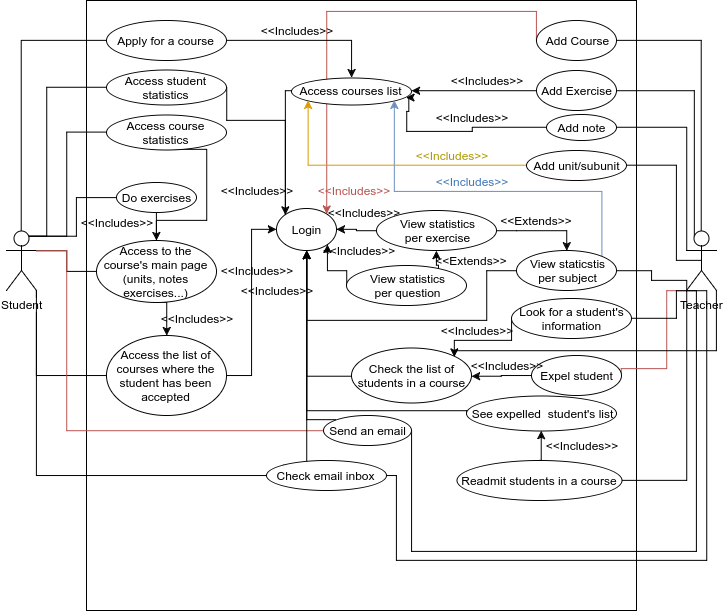

The diagram above was exported from draw.io. Its source (the exported page's mxGraphModel, read from the mxfile embedded in the PNG):
<mxGraphModel dx="557" dy="1376" grid="1" gridSize="10" guides="1" tooltips="1" connect="1" arrows="0" fold="1" page="1" pageScale="1" pageWidth="850" pageHeight="1100" background="#ffffff" math="0" shadow="0">
  <root>
    <mxCell id="0" />
    <mxCell id="1" parent="0" />
    <mxCell id="2" value="" style="whiteSpace=wrap;html=1;strokeColor=#000000;" parent="1" vertex="1">
      <mxGeometry x="160" y="-20" width="550" height="610" as="geometry" />
    </mxCell>
    <mxCell id="77" style="edgeStyle=orthogonalEdgeStyle;rounded=0;html=1;exitX=0.5;exitY=0;exitPerimeter=0;entryX=0;entryY=0.5;jettySize=auto;orthogonalLoop=1;strokeColor=#000000;endArrow=none;endFill=0;" parent="1" source="3" target="51" edge="1">
      <mxGeometry relative="1" as="geometry" />
    </mxCell>
    <mxCell id="78" style="edgeStyle=orthogonalEdgeStyle;rounded=0;html=1;exitX=0.75;exitY=0.1;exitPerimeter=0;entryX=0;entryY=0.5;endArrow=none;endFill=0;jettySize=auto;orthogonalLoop=1;strokeColor=#000000;" parent="1" source="3" target="54" edge="1">
      <mxGeometry relative="1" as="geometry" />
    </mxCell>
    <mxCell id="109" style="edgeStyle=orthogonalEdgeStyle;rounded=0;html=1;exitX=1;exitY=0.3333333333333333;exitPerimeter=0;entryX=0;entryY=0.5;endArrow=none;endFill=0;jettySize=auto;orthogonalLoop=1;strokeColor=#000000;" parent="1" source="3" target="56" edge="1">
      <mxGeometry relative="1" as="geometry" />
    </mxCell>
    <mxCell id="110" style="edgeStyle=orthogonalEdgeStyle;rounded=0;html=1;exitX=1;exitY=1;exitPerimeter=0;entryX=0;entryY=0.5;endArrow=none;endFill=0;jettySize=auto;orthogonalLoop=1;strokeColor=#000000;" parent="1" source="3" target="55" edge="1">
      <mxGeometry relative="1" as="geometry" />
    </mxCell>
    <mxCell id="115" style="edgeStyle=orthogonalEdgeStyle;rounded=0;html=1;exitX=0.75;exitY=0.1;exitPerimeter=0;entryX=0;entryY=0.5;endArrow=none;endFill=0;jettySize=auto;orthogonalLoop=1;strokeColor=#000000;" edge="1" parent="1" source="3" target="111">
      <mxGeometry relative="1" as="geometry">
        <Array as="points">
          <mxPoint x="120" y="216" />
          <mxPoint x="120" y="67" />
        </Array>
      </mxGeometry>
    </mxCell>
    <mxCell id="116" style="edgeStyle=orthogonalEdgeStyle;rounded=0;html=1;exitX=0.75;exitY=0.1;exitPerimeter=0;entryX=0;entryY=0.5;endArrow=none;endFill=0;jettySize=auto;orthogonalLoop=1;strokeColor=#000000;" edge="1" parent="1" source="3" target="113">
      <mxGeometry relative="1" as="geometry">
        <Array as="points">
          <mxPoint x="140" y="216" />
          <mxPoint x="140" y="112" />
        </Array>
      </mxGeometry>
    </mxCell>
    <mxCell id="3" value="Student" style="shape=umlActor;verticalLabelPosition=bottom;labelBackgroundColor=#ffffff;verticalAlign=top;html=1;" parent="1" vertex="1">
      <mxGeometry x="80" y="210" width="30" height="60" as="geometry" />
    </mxCell>
    <mxCell id="81" style="edgeStyle=orthogonalEdgeStyle;rounded=0;html=1;exitX=0.5;exitY=0;exitPerimeter=0;entryX=1;entryY=0.5;endArrow=none;endFill=0;jettySize=auto;orthogonalLoop=1;strokeColor=#000000;" parent="1" source="5" target="11" edge="1">
      <mxGeometry relative="1" as="geometry">
        <Array as="points">
          <mxPoint x="775" y="20" />
        </Array>
      </mxGeometry>
    </mxCell>
    <mxCell id="82" style="edgeStyle=orthogonalEdgeStyle;rounded=0;html=1;exitX=0.25;exitY=0.1;exitPerimeter=0;entryX=1;entryY=0.5;endArrow=none;endFill=0;jettySize=auto;orthogonalLoop=1;strokeColor=#000000;" parent="1" source="5" target="13" edge="1">
      <mxGeometry relative="1" as="geometry">
        <Array as="points">
          <mxPoint x="767" y="71" />
        </Array>
      </mxGeometry>
    </mxCell>
    <mxCell id="83" style="edgeStyle=orthogonalEdgeStyle;rounded=0;html=1;exitX=0;exitY=0.3333333333333333;exitPerimeter=0;entryX=1;entryY=0.5;endArrow=none;endFill=0;jettySize=auto;orthogonalLoop=1;strokeColor=#000000;" parent="1" source="5" target="34" edge="1">
      <mxGeometry relative="1" as="geometry">
        <Array as="points">
          <mxPoint x="760" y="107" />
        </Array>
      </mxGeometry>
    </mxCell>
    <mxCell id="84" style="edgeStyle=orthogonalEdgeStyle;rounded=0;html=1;exitX=0.5;exitY=0.5;exitPerimeter=0;entryX=1;entryY=0.5;endArrow=none;endFill=0;jettySize=auto;orthogonalLoop=1;strokeColor=#000000;" parent="1" source="5" target="39" edge="1">
      <mxGeometry relative="1" as="geometry">
        <Array as="points">
          <mxPoint x="750" y="240" />
          <mxPoint x="750" y="145" />
        </Array>
      </mxGeometry>
    </mxCell>
    <mxCell id="85" style="edgeStyle=orthogonalEdgeStyle;rounded=0;html=1;exitX=0;exitY=1;exitPerimeter=0;entryX=1;entryY=0.5;endArrow=none;endFill=0;jettySize=auto;orthogonalLoop=1;strokeColor=#000000;" parent="1" source="5" target="25" edge="1">
      <mxGeometry relative="1" as="geometry">
        <Array as="points">
          <mxPoint x="760" y="260" />
          <mxPoint x="725" y="260" />
          <mxPoint x="725" y="251" />
        </Array>
      </mxGeometry>
    </mxCell>
    <mxCell id="5" value="Teacher" style="shape=umlActor;verticalLabelPosition=bottom;labelBackgroundColor=#ffffff;verticalAlign=top;html=1;" parent="1" vertex="1">
      <mxGeometry x="760" y="210" width="30" height="60" as="geometry" />
    </mxCell>
    <mxCell id="68" style="edgeStyle=orthogonalEdgeStyle;rounded=0;html=1;exitX=0;exitY=0.5;jettySize=auto;orthogonalLoop=1;fillColor=#f8cecc;strokeColor=#b85450;" parent="1" source="11" target="63" edge="1">
      <mxGeometry relative="1" as="geometry">
        <Array as="points">
          <mxPoint x="610" y="-9" />
          <mxPoint x="400" y="-9" />
        </Array>
      </mxGeometry>
    </mxCell>
    <mxCell id="11" value="Add Course" style="ellipse;whiteSpace=wrap;html=1;" parent="1" vertex="1">
      <mxGeometry x="610" width="80" height="40" as="geometry" />
    </mxCell>
    <mxCell id="23" style="edgeStyle=orthogonalEdgeStyle;rounded=0;html=1;exitX=0;exitY=0.5;entryX=1;entryY=0.5;jettySize=auto;orthogonalLoop=1;" parent="1" source="13" target="22" edge="1">
      <mxGeometry relative="1" as="geometry" />
    </mxCell>
    <mxCell id="13" value="Add Exercise" style="ellipse;whiteSpace=wrap;html=1;" parent="1" vertex="1">
      <mxGeometry x="610" y="50" width="80" height="40" as="geometry" />
    </mxCell>
    <mxCell id="16" style="edgeStyle=orthogonalEdgeStyle;rounded=0;html=1;exitX=0;exitY=0.5;entryX=1;entryY=0.5;jettySize=auto;orthogonalLoop=1;" parent="1" source="14" target="15" edge="1">
      <mxGeometry relative="1" as="geometry" />
    </mxCell>
    <mxCell id="88" style="edgeStyle=orthogonalEdgeStyle;rounded=0;html=1;exitX=1;exitY=0.5;endArrow=none;endFill=0;jettySize=auto;orthogonalLoop=1;strokeColor=#b85450;fillColor=#f8cecc;" parent="1" source="14" edge="1">
      <mxGeometry relative="1" as="geometry">
        <mxPoint x="759.9999999999998" y="270" as="targetPoint" />
        <Array as="points">
          <mxPoint x="740" y="348" />
          <mxPoint x="740" y="271" />
        </Array>
      </mxGeometry>
    </mxCell>
    <mxCell id="14" value="Expel student" style="ellipse;whiteSpace=wrap;html=1;" parent="1" vertex="1">
      <mxGeometry x="605" y="335" width="90" height="40" as="geometry" />
    </mxCell>
    <mxCell id="69" style="edgeStyle=orthogonalEdgeStyle;rounded=0;html=1;exitX=0;exitY=0.5;entryX=0.5;entryY=1;jettySize=auto;orthogonalLoop=1;" parent="1" source="15" target="63" edge="1">
      <mxGeometry relative="1" as="geometry" />
    </mxCell>
    <mxCell id="117" style="edgeStyle=orthogonalEdgeStyle;rounded=0;html=1;exitX=1;exitY=0;entryX=1;entryY=1;entryPerimeter=0;endArrow=none;endFill=0;jettySize=auto;orthogonalLoop=1;strokeColor=#000000;" edge="1" parent="1" source="15" target="5">
      <mxGeometry relative="1" as="geometry">
        <Array as="points">
          <mxPoint x="528" y="330" />
          <mxPoint x="790" y="330" />
        </Array>
      </mxGeometry>
    </mxCell>
    <mxCell id="15" value="Check the list of students in a course" style="ellipse;whiteSpace=wrap;html=1;" parent="1" vertex="1">
      <mxGeometry x="425" y="328" width="120" height="55" as="geometry" />
    </mxCell>
    <mxCell id="17" value="&amp;lt;&amp;lt;Includes&amp;gt;&amp;gt;" style="text;html=1;strokeColor=none;fillColor=none;align=center;verticalAlign=middle;whiteSpace=wrap;" parent="1" vertex="1">
      <mxGeometry x="560" y="335" width="40" height="20" as="geometry" />
    </mxCell>
    <mxCell id="19" style="edgeStyle=orthogonalEdgeStyle;rounded=0;html=1;exitX=0;exitY=0.5;entryX=1;entryY=0;jettySize=auto;orthogonalLoop=1;" parent="1" source="18" target="15" edge="1">
      <mxGeometry relative="1" as="geometry">
        <Array as="points">
          <mxPoint x="585" y="320" />
          <mxPoint x="528" y="320" />
        </Array>
      </mxGeometry>
    </mxCell>
    <mxCell id="87" style="edgeStyle=orthogonalEdgeStyle;rounded=0;html=1;exitX=1;exitY=0.5;entryX=0;entryY=1;entryPerimeter=0;endArrow=none;endFill=0;jettySize=auto;orthogonalLoop=1;strokeColor=#000000;" parent="1" source="18" target="5" edge="1">
      <mxGeometry relative="1" as="geometry">
        <Array as="points">
          <mxPoint x="750" y="298" />
          <mxPoint x="750" y="271" />
        </Array>
      </mxGeometry>
    </mxCell>
    <mxCell id="18" value="Look for a student's&lt;div&gt;information&lt;/div&gt;" style="ellipse;whiteSpace=wrap;html=1;" parent="1" vertex="1">
      <mxGeometry x="585" y="278" width="120" height="40" as="geometry" />
    </mxCell>
    <mxCell id="20" value="&amp;lt;&amp;lt;Includes&amp;gt;&amp;gt;" style="text;html=1;strokeColor=none;fillColor=none;align=center;verticalAlign=middle;whiteSpace=wrap;" parent="1" vertex="1">
      <mxGeometry x="530" y="300" width="40" height="20" as="geometry" />
    </mxCell>
    <mxCell id="64" style="edgeStyle=orthogonalEdgeStyle;rounded=0;html=1;exitX=0;exitY=0.5;entryX=0;entryY=0;jettySize=auto;orthogonalLoop=1;" parent="1" source="22" target="63" edge="1">
      <mxGeometry relative="1" as="geometry">
        <Array as="points">
          <mxPoint x="359" y="71" />
        </Array>
      </mxGeometry>
    </mxCell>
    <mxCell id="22" value="Access courses list" style="ellipse;whiteSpace=wrap;html=1;" parent="1" vertex="1">
      <mxGeometry x="365" y="57" width="120" height="27" as="geometry" />
    </mxCell>
    <mxCell id="24" value="&amp;lt;&amp;lt;Includes&amp;gt;&amp;gt;" style="text;html=1;strokeColor=none;fillColor=none;align=center;verticalAlign=middle;whiteSpace=wrap;" parent="1" vertex="1">
      <mxGeometry x="540" y="50" width="40" height="20" as="geometry" />
    </mxCell>
    <mxCell id="99" style="edgeStyle=orthogonalEdgeStyle;rounded=0;html=1;exitX=1;exitY=0;entryX=1;entryY=1;endArrow=classic;endFill=1;jettySize=auto;orthogonalLoop=1;strokeColor=#6c8ebf;fillColor=#dae8fc;" parent="1" source="25" target="22" edge="1">
      <mxGeometry relative="1" as="geometry">
        <Array as="points">
          <mxPoint x="675" y="171" />
          <mxPoint x="468" y="171" />
        </Array>
      </mxGeometry>
    </mxCell>
    <mxCell id="108" style="edgeStyle=orthogonalEdgeStyle;rounded=0;html=1;exitX=0;exitY=0.5;entryX=0.5;entryY=1;endArrow=classic;endFill=1;jettySize=auto;orthogonalLoop=1;strokeColor=#000000;" parent="1" source="25" target="63" edge="1">
      <mxGeometry relative="1" as="geometry">
        <Array as="points">
          <mxPoint x="560" y="250" />
          <mxPoint x="560" y="300" />
          <mxPoint x="380" y="300" />
        </Array>
      </mxGeometry>
    </mxCell>
    <mxCell id="25" value="View staticstis&lt;div&gt;per subject&lt;/div&gt;" style="ellipse;whiteSpace=wrap;html=1;" parent="1" vertex="1">
      <mxGeometry x="590" y="230" width="100" height="40" as="geometry" />
    </mxCell>
    <mxCell id="30" style="edgeStyle=orthogonalEdgeStyle;rounded=0;html=1;exitX=1;exitY=0.5;entryX=0.5;entryY=0;jettySize=auto;orthogonalLoop=1;" parent="1" source="26" target="25" edge="1">
      <mxGeometry relative="1" as="geometry" />
    </mxCell>
    <mxCell id="66" style="edgeStyle=orthogonalEdgeStyle;rounded=0;html=1;exitX=0;exitY=0.5;entryX=1;entryY=0.5;jettySize=auto;orthogonalLoop=1;" parent="1" source="26" target="63" edge="1">
      <mxGeometry relative="1" as="geometry" />
    </mxCell>
    <mxCell id="26" value="View statistics&lt;div&gt;per exercise&lt;/div&gt;" style="ellipse;whiteSpace=wrap;html=1;" parent="1" vertex="1">
      <mxGeometry x="450" y="190" width="120" height="40" as="geometry" />
    </mxCell>
    <mxCell id="70" style="edgeStyle=orthogonalEdgeStyle;rounded=0;html=1;exitX=0;exitY=0.5;entryX=1;entryY=1;jettySize=auto;orthogonalLoop=1;" parent="1" source="29" target="63" edge="1">
      <mxGeometry relative="1" as="geometry">
        <Array as="points">
          <mxPoint x="420" y="250" />
          <mxPoint x="401" y="250" />
        </Array>
      </mxGeometry>
    </mxCell>
    <mxCell id="106" style="edgeStyle=orthogonalEdgeStyle;rounded=0;html=1;exitX=0.765;exitY=0.085;entryX=0.5;entryY=1;endArrow=classic;endFill=1;jettySize=auto;orthogonalLoop=1;strokeColor=#000000;exitPerimeter=0;" parent="1" source="29" target="26" edge="1">
      <mxGeometry relative="1" as="geometry">
        <Array as="points">
          <mxPoint x="512" y="245" />
          <mxPoint x="510" y="245" />
        </Array>
      </mxGeometry>
    </mxCell>
    <mxCell id="29" value="View statistics&lt;div&gt;per question&lt;/div&gt;" style="ellipse;whiteSpace=wrap;html=1;" parent="1" vertex="1">
      <mxGeometry x="420" y="245" width="120" height="40" as="geometry" />
    </mxCell>
    <mxCell id="32" value="&amp;lt;&amp;lt;Extends&amp;gt;&amp;gt;" style="text;html=1;strokeColor=none;fillColor=none;align=center;verticalAlign=middle;whiteSpace=wrap;" parent="1" vertex="1">
      <mxGeometry x="590" y="190" width="40" height="20" as="geometry" />
    </mxCell>
    <mxCell id="33" value="&amp;lt;&amp;lt;Extends&amp;gt;&amp;gt;" style="text;html=1;strokeColor=none;fillColor=none;align=center;verticalAlign=middle;whiteSpace=wrap;" parent="1" vertex="1">
      <mxGeometry x="525" y="230" width="40" height="20" as="geometry" />
    </mxCell>
    <mxCell id="105" style="edgeStyle=orthogonalEdgeStyle;rounded=0;html=1;exitX=0;exitY=0.5;endArrow=classic;endFill=1;jettySize=auto;orthogonalLoop=1;strokeColor=#000000;entryX=0.953;entryY=0.733;entryPerimeter=0;" parent="1" source="34" target="22" edge="1">
      <mxGeometry relative="1" as="geometry">
        <mxPoint x="470" y="90" as="targetPoint" />
        <Array as="points">
          <mxPoint x="546" y="107" />
          <mxPoint x="546" y="111" />
          <mxPoint x="480" y="111" />
          <mxPoint x="480" y="91" />
          <mxPoint x="482" y="91" />
          <mxPoint x="482" y="77" />
        </Array>
      </mxGeometry>
    </mxCell>
    <mxCell id="34" value="Add note" style="ellipse;whiteSpace=wrap;html=1;" parent="1" vertex="1">
      <mxGeometry x="620" y="94" width="70" height="26" as="geometry" />
    </mxCell>
    <mxCell id="36" value="&amp;lt;&amp;lt;Includes&amp;gt;&amp;gt;" style="text;html=1;strokeColor=none;fillColor=none;align=center;verticalAlign=middle;whiteSpace=wrap;" parent="1" vertex="1">
      <mxGeometry x="525" y="87" width="40" height="20" as="geometry" />
    </mxCell>
    <mxCell id="40" style="edgeStyle=orthogonalEdgeStyle;rounded=0;html=1;exitX=0;exitY=0.5;entryX=0;entryY=1;jettySize=auto;orthogonalLoop=1;fillColor=#ffcd28;strokeColor=#d79b00;gradientColor=#ffa500;" parent="1" source="39" target="22" edge="1">
      <mxGeometry relative="1" as="geometry" />
    </mxCell>
    <mxCell id="39" value="Add unit/subunit" style="ellipse;whiteSpace=wrap;html=1;" parent="1" vertex="1">
      <mxGeometry x="600" y="130" width="100" height="30" as="geometry" />
    </mxCell>
    <mxCell id="41" value="&lt;font color=&quot;#ad9c00&quot;&gt;&amp;lt;&amp;lt;Includes&amp;gt;&amp;gt;&lt;/font&gt;" style="text;html=1;strokeColor=none;fillColor=none;align=center;verticalAlign=middle;whiteSpace=wrap;" parent="1" vertex="1">
      <mxGeometry x="505" y="125" width="40" height="20" as="geometry" />
    </mxCell>
    <mxCell id="73" style="edgeStyle=orthogonalEdgeStyle;rounded=0;html=1;exitX=0;exitY=0;entryX=0.5;entryY=1;jettySize=auto;orthogonalLoop=1;" parent="1" source="42" target="63" edge="1">
      <mxGeometry relative="1" as="geometry">
        <Array as="points">
          <mxPoint x="380" y="400" />
        </Array>
      </mxGeometry>
    </mxCell>
    <mxCell id="91" style="edgeStyle=orthogonalEdgeStyle;rounded=0;html=1;exitX=0;exitY=0.5;entryX=1;entryY=0.3333333333333333;entryPerimeter=0;endArrow=none;endFill=0;jettySize=auto;orthogonalLoop=1;strokeColor=#b85450;fillColor=#f8cecc;" parent="1" source="42" target="3" edge="1">
      <mxGeometry relative="1" as="geometry">
        <Array as="points">
          <mxPoint x="140" y="411" />
          <mxPoint x="140" y="231" />
        </Array>
      </mxGeometry>
    </mxCell>
    <mxCell id="93" style="edgeStyle=orthogonalEdgeStyle;rounded=0;html=1;exitX=1;exitY=0.5;endArrow=none;endFill=0;jettySize=auto;orthogonalLoop=1;strokeColor=#000000;" parent="1" source="42" edge="1">
      <mxGeometry relative="1" as="geometry">
        <mxPoint x="759.9999999999998" y="270" as="targetPoint" />
        <Array as="points">
          <mxPoint x="485" y="531" />
          <mxPoint x="770" y="531" />
          <mxPoint x="770" y="271" />
        </Array>
      </mxGeometry>
    </mxCell>
    <mxCell id="42" value="Send an email" style="ellipse;whiteSpace=wrap;html=1;" parent="1" vertex="1">
      <mxGeometry x="397" y="395" width="88" height="30" as="geometry" />
    </mxCell>
    <mxCell id="74" style="edgeStyle=orthogonalEdgeStyle;rounded=0;html=1;exitX=1;exitY=1;entryX=0.5;entryY=1;jettySize=auto;orthogonalLoop=1;" parent="1" source="45" target="63" edge="1">
      <mxGeometry relative="1" as="geometry">
        <Array as="points">
          <mxPoint x="380" y="445" />
        </Array>
      </mxGeometry>
    </mxCell>
    <mxCell id="90" style="edgeStyle=orthogonalEdgeStyle;rounded=0;html=1;exitX=1;exitY=0.5;entryX=1;entryY=1;entryPerimeter=0;endArrow=none;endFill=0;jettySize=auto;orthogonalLoop=1;strokeColor=#000000;" parent="1" source="45" target="3" edge="1">
      <mxGeometry relative="1" as="geometry" />
    </mxCell>
    <mxCell id="92" style="edgeStyle=orthogonalEdgeStyle;rounded=0;html=1;exitX=0;exitY=0.5;entryX=0;entryY=1;entryPerimeter=0;endArrow=none;endFill=0;jettySize=auto;orthogonalLoop=1;strokeColor=#000000;" parent="1" source="45" target="5" edge="1">
      <mxGeometry relative="1" as="geometry">
        <Array as="points">
          <mxPoint x="470" y="455" />
          <mxPoint x="470" y="540" />
          <mxPoint x="780" y="540" />
          <mxPoint x="780" y="271" />
        </Array>
      </mxGeometry>
    </mxCell>
    <mxCell id="45" value="Check email inbox" style="ellipse;whiteSpace=wrap;html=1;direction=west;" parent="1" vertex="1">
      <mxGeometry x="340" y="440" width="120" height="30" as="geometry" />
    </mxCell>
    <mxCell id="71" style="edgeStyle=orthogonalEdgeStyle;rounded=0;html=1;exitX=0;exitY=0.5;entryX=0.5;entryY=1;jettySize=auto;orthogonalLoop=1;" parent="1" source="47" target="63" edge="1">
      <mxGeometry relative="1" as="geometry">
        <Array as="points">
          <mxPoint x="540" y="390" />
          <mxPoint x="380" y="390" />
        </Array>
      </mxGeometry>
    </mxCell>
    <mxCell id="47" value="See expelled &amp;nbsp;student's list" style="ellipse;whiteSpace=wrap;html=1;strokeColor=#000000;" parent="1" vertex="1">
      <mxGeometry x="540" y="375" width="150" height="35" as="geometry" />
    </mxCell>
    <mxCell id="49" style="edgeStyle=orthogonalEdgeStyle;rounded=0;html=1;exitX=0.5;exitY=0;entryX=0.5;entryY=1;jettySize=auto;orthogonalLoop=1;" parent="1" source="48" target="47" edge="1">
      <mxGeometry relative="1" as="geometry" />
    </mxCell>
    <mxCell id="89" style="edgeStyle=orthogonalEdgeStyle;rounded=0;html=1;exitX=1;exitY=0.5;endArrow=none;endFill=0;jettySize=auto;orthogonalLoop=1;strokeColor=#000000;" parent="1" source="48" edge="1">
      <mxGeometry relative="1" as="geometry">
        <mxPoint x="759.9999999999998" y="270" as="targetPoint" />
        <Array as="points">
          <mxPoint x="760" y="460" />
        </Array>
      </mxGeometry>
    </mxCell>
    <mxCell id="48" value="Readmit students in a course" style="ellipse;whiteSpace=wrap;html=1;strokeColor=#000000;" parent="1" vertex="1">
      <mxGeometry x="530" y="440" width="165" height="40" as="geometry" />
    </mxCell>
    <mxCell id="50" value="&amp;lt;&amp;lt;Includes&amp;gt;&amp;gt;" style="text;html=1;strokeColor=none;fillColor=none;align=center;verticalAlign=middle;whiteSpace=wrap;" parent="1" vertex="1">
      <mxGeometry x="635" y="415" width="40" height="20" as="geometry" />
    </mxCell>
    <mxCell id="52" style="edgeStyle=orthogonalEdgeStyle;rounded=0;html=1;exitX=1;exitY=0.5;entryX=0.5;entryY=0;jettySize=auto;orthogonalLoop=1;" parent="1" source="51" target="22" edge="1">
      <mxGeometry relative="1" as="geometry" />
    </mxCell>
    <mxCell id="51" value="Apply for a course" style="ellipse;whiteSpace=wrap;html=1;strokeColor=#000000;" parent="1" vertex="1">
      <mxGeometry x="180" width="120" height="40" as="geometry" />
    </mxCell>
    <mxCell id="53" value="&amp;lt;&amp;lt;Includes&amp;gt;&amp;gt;" style="text;html=1;strokeColor=none;fillColor=none;align=center;verticalAlign=middle;whiteSpace=wrap;" parent="1" vertex="1">
      <mxGeometry x="350" width="40" height="20" as="geometry" />
    </mxCell>
    <mxCell id="57" style="edgeStyle=orthogonalEdgeStyle;rounded=0;html=1;exitX=0.5;exitY=1;jettySize=auto;orthogonalLoop=1;" parent="1" source="54" target="56" edge="1">
      <mxGeometry relative="1" as="geometry" />
    </mxCell>
    <mxCell id="54" value="Do exercises" style="ellipse;whiteSpace=wrap;html=1;strokeColor=#000000;" parent="1" vertex="1">
      <mxGeometry x="190" y="162" width="80" height="30" as="geometry" />
    </mxCell>
    <mxCell id="65" style="edgeStyle=orthogonalEdgeStyle;rounded=0;html=1;exitX=1;exitY=0.5;entryX=0;entryY=0.5;jettySize=auto;orthogonalLoop=1;" parent="1" source="55" target="63" edge="1">
      <mxGeometry relative="1" as="geometry" />
    </mxCell>
    <mxCell id="55" value="Access the list of courses where the student has been accepted" style="ellipse;whiteSpace=wrap;html=1;strokeColor=#000000;" parent="1" vertex="1">
      <mxGeometry x="180" y="315" width="120" height="80" as="geometry" />
    </mxCell>
    <mxCell id="58" style="edgeStyle=orthogonalEdgeStyle;rounded=0;html=1;exitX=0.5;exitY=1;entryX=0.5;entryY=0;jettySize=auto;orthogonalLoop=1;" parent="1" source="56" target="55" edge="1">
      <mxGeometry relative="1" as="geometry" />
    </mxCell>
    <mxCell id="56" value="Access to the course's main page (units, notes exercises...)" style="ellipse;whiteSpace=wrap;html=1;strokeColor=#000000;" parent="1" vertex="1">
      <mxGeometry x="170" y="220" width="120" height="62" as="geometry" />
    </mxCell>
    <mxCell id="60" value="&amp;lt;&amp;lt;Includes&amp;gt;&amp;gt;" style="text;html=1;strokeColor=none;fillColor=none;align=center;verticalAlign=middle;whiteSpace=wrap;" parent="1" vertex="1">
      <mxGeometry x="170" y="192" width="40" height="20" as="geometry" />
    </mxCell>
    <mxCell id="62" value="&amp;lt;&amp;lt;Includes&amp;gt;&amp;gt;" style="text;html=1;strokeColor=none;fillColor=none;align=center;verticalAlign=middle;whiteSpace=wrap;" parent="1" vertex="1">
      <mxGeometry x="250" y="288" width="40" height="20" as="geometry" />
    </mxCell>
    <mxCell id="63" value="Login" style="ellipse;whiteSpace=wrap;html=1;strokeColor=#000000;" parent="1" vertex="1">
      <mxGeometry x="350" y="188" width="60" height="42" as="geometry" />
    </mxCell>
    <mxCell id="95" value="&amp;lt;&amp;lt;Includes&amp;gt;&amp;gt;" style="text;html=1;strokeColor=none;fillColor=none;align=center;verticalAlign=middle;whiteSpace=wrap;" parent="1" vertex="1">
      <mxGeometry x="310" y="160" width="40" height="20" as="geometry" />
    </mxCell>
    <mxCell id="96" value="&amp;lt;&amp;lt;Includes&amp;gt;&amp;gt;" style="text;html=1;strokeColor=none;fillColor=none;align=center;verticalAlign=middle;whiteSpace=wrap;" parent="1" vertex="1">
      <mxGeometry x="310" y="240" width="40" height="20" as="geometry" />
    </mxCell>
    <mxCell id="97" value="&amp;lt;&amp;lt;Includes&amp;gt;&amp;gt;" style="text;html=1;strokeColor=none;fillColor=none;align=center;verticalAlign=middle;whiteSpace=wrap;" parent="1" vertex="1">
      <mxGeometry x="330" y="260" width="40" height="20" as="geometry" />
    </mxCell>
    <mxCell id="98" value="&amp;lt;&amp;lt;Includes&amp;gt;&amp;gt;" style="text;html=1;strokeColor=none;fillColor=none;align=center;verticalAlign=middle;whiteSpace=wrap;" parent="1" vertex="1">
      <mxGeometry x="415" y="181" width="45" height="21" as="geometry" />
    </mxCell>
    <mxCell id="100" value="&lt;font color=&quot;#b85450&quot;&gt;&amp;lt;&amp;lt;Includes&amp;gt;&amp;gt;&lt;/font&gt;" style="text;html=1;strokeColor=none;fillColor=none;align=center;verticalAlign=middle;whiteSpace=wrap;" parent="1" vertex="1">
      <mxGeometry x="405" y="159" width="45" height="21" as="geometry" />
    </mxCell>
    <mxCell id="101" value="&lt;font color=&quot;#4078b8&quot;&gt;&amp;lt;&amp;lt;Includes&amp;gt;&amp;gt;&lt;/font&gt;" style="text;html=1;strokeColor=none;fillColor=none;align=center;verticalAlign=middle;whiteSpace=wrap;" parent="1" vertex="1">
      <mxGeometry x="525" y="151" width="40" height="20" as="geometry" />
    </mxCell>
    <mxCell id="107" value="&amp;lt;&amp;lt;Includes&amp;gt;&amp;gt;" style="text;html=1;strokeColor=none;fillColor=none;align=center;verticalAlign=middle;whiteSpace=wrap;" parent="1" vertex="1">
      <mxGeometry x="410" y="220" width="45" height="21" as="geometry" />
    </mxCell>
    <mxCell id="112" style="edgeStyle=orthogonalEdgeStyle;rounded=0;html=1;exitX=1;exitY=0.5;entryX=0;entryY=0;endArrow=none;endFill=0;jettySize=auto;orthogonalLoop=1;strokeColor=#000000;" parent="1" source="111" target="63" edge="1">
      <mxGeometry relative="1" as="geometry">
        <Array as="points">
          <mxPoint x="300" y="100" />
          <mxPoint x="359" y="100" />
        </Array>
      </mxGeometry>
    </mxCell>
    <mxCell id="111" value="Access student statistics" style="ellipse;whiteSpace=wrap;html=1;strokeColor=#000000;fillColor=#ffffff;" parent="1" vertex="1">
      <mxGeometry x="180" y="49" width="120" height="35" as="geometry" />
    </mxCell>
    <mxCell id="114" style="edgeStyle=orthogonalEdgeStyle;rounded=0;html=1;exitX=0.5;exitY=1;entryX=0.5;entryY=0;endArrow=none;endFill=0;jettySize=auto;orthogonalLoop=1;strokeColor=#000000;" parent="1" source="113" target="56" edge="1">
      <mxGeometry relative="1" as="geometry">
        <Array as="points">
          <mxPoint x="280" y="129" />
          <mxPoint x="280" y="200" />
          <mxPoint x="230" y="200" />
        </Array>
      </mxGeometry>
    </mxCell>
    <mxCell id="113" value="Access course statistics" style="ellipse;whiteSpace=wrap;html=1;strokeColor=#000000;fillColor=#ffffff;" parent="1" vertex="1">
      <mxGeometry x="180" y="94" width="120" height="35" as="geometry" />
    </mxCell>
  </root>
</mxGraphModel>